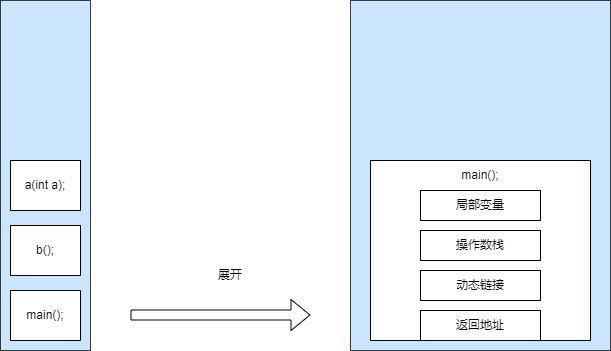

The diagram above was exported from draw.io. Its source (the exported page's mxGraphModel, read from the mxfile embedded in the PNG):
<mxGraphModel dx="1434" dy="738" grid="1" gridSize="10" guides="1" tooltips="1" connect="1" arrows="1" fold="1" page="1" pageScale="1" pageWidth="827" pageHeight="1169" math="0" shadow="0">
  <root>
    <mxCell id="0" />
    <mxCell id="1" parent="0" />
    <mxCell id="8mY_PxGe-H9CbHQxIuqK-2" value="" style="rounded=0;whiteSpace=wrap;html=1;fillColor=#cce5ff;strokeColor=#36393d;" vertex="1" parent="1">
      <mxGeometry x="130" y="80" width="90" height="350" as="geometry" />
    </mxCell>
    <mxCell id="8mY_PxGe-H9CbHQxIuqK-3" value="" style="rounded=0;whiteSpace=wrap;html=1;fillColor=#cce5ff;strokeColor=#36393d;" vertex="1" parent="1">
      <mxGeometry x="480" y="80" width="260" height="350" as="geometry" />
    </mxCell>
    <mxCell id="8mY_PxGe-H9CbHQxIuqK-4" value="main();" style="rounded=0;whiteSpace=wrap;html=1;" vertex="1" parent="1">
      <mxGeometry x="140" y="370" width="70" height="50" as="geometry" />
    </mxCell>
    <mxCell id="8mY_PxGe-H9CbHQxIuqK-5" value="a(int a);" style="rounded=0;whiteSpace=wrap;html=1;" vertex="1" parent="1">
      <mxGeometry x="140" y="240" width="70" height="50" as="geometry" />
    </mxCell>
    <mxCell id="8mY_PxGe-H9CbHQxIuqK-6" value="b();" style="rounded=0;whiteSpace=wrap;html=1;" vertex="1" parent="1">
      <mxGeometry x="140" y="305" width="70" height="50" as="geometry" />
    </mxCell>
    <mxCell id="8mY_PxGe-H9CbHQxIuqK-9" value="" style="shape=flexArrow;endArrow=classic;html=1;rounded=0;" edge="1" parent="1">
      <mxGeometry width="50" height="50" relative="1" as="geometry">
        <mxPoint x="260" y="394.5" as="sourcePoint" />
        <mxPoint x="440" y="394.5" as="targetPoint" />
      </mxGeometry>
    </mxCell>
    <mxCell id="8mY_PxGe-H9CbHQxIuqK-10" value="" style="rounded=0;whiteSpace=wrap;html=1;" vertex="1" parent="1">
      <mxGeometry x="500" y="240" width="220" height="180" as="geometry" />
    </mxCell>
    <mxCell id="8mY_PxGe-H9CbHQxIuqK-11" value="main();" style="text;html=1;align=center;verticalAlign=middle;whiteSpace=wrap;rounded=0;" vertex="1" parent="1">
      <mxGeometry x="580" y="240" width="60" height="30" as="geometry" />
    </mxCell>
    <mxCell id="8mY_PxGe-H9CbHQxIuqK-12" value="局部变量" style="rounded=0;whiteSpace=wrap;html=1;" vertex="1" parent="1">
      <mxGeometry x="550" y="270" width="120" height="30" as="geometry" />
    </mxCell>
    <mxCell id="8mY_PxGe-H9CbHQxIuqK-13" value="操作数栈" style="rounded=0;whiteSpace=wrap;html=1;" vertex="1" parent="1">
      <mxGeometry x="550" y="310" width="120" height="30" as="geometry" />
    </mxCell>
    <mxCell id="8mY_PxGe-H9CbHQxIuqK-14" value="动态链接" style="rounded=0;whiteSpace=wrap;html=1;" vertex="1" parent="1">
      <mxGeometry x="550" y="350" width="120" height="30" as="geometry" />
    </mxCell>
    <mxCell id="8mY_PxGe-H9CbHQxIuqK-15" value="返回地址" style="rounded=0;whiteSpace=wrap;html=1;" vertex="1" parent="1">
      <mxGeometry x="550" y="390" width="120" height="30" as="geometry" />
    </mxCell>
    <mxCell id="8mY_PxGe-H9CbHQxIuqK-17" value="展开" style="text;html=1;align=center;verticalAlign=middle;whiteSpace=wrap;rounded=0;" vertex="1" parent="1">
      <mxGeometry x="330" y="340" width="60" height="30" as="geometry" />
    </mxCell>
  </root>
</mxGraphModel>